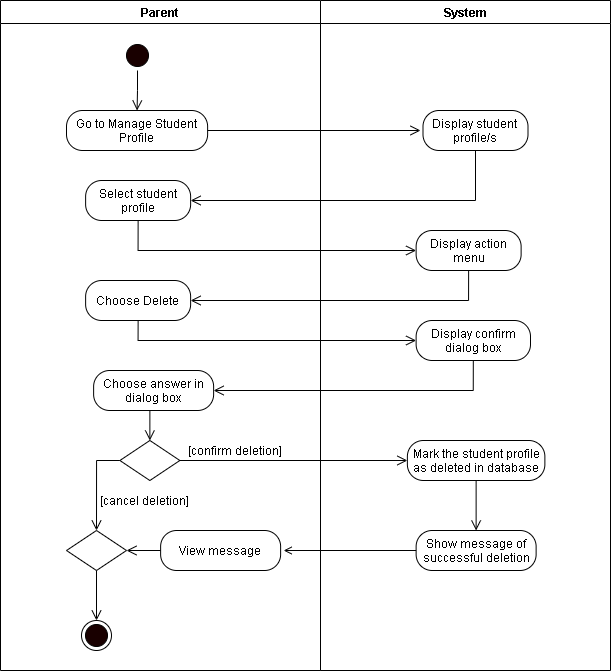

The diagram above was exported from draw.io. Its source (the exported page's mxGraphModel, read from the mxfile embedded in the PNG):
<mxGraphModel dx="1089" dy="736" grid="1" gridSize="10" guides="1" tooltips="1" connect="1" arrows="1" fold="1" page="1" pageScale="1" pageWidth="850" pageHeight="1100" math="0" shadow="0">
  <root>
    <mxCell id="6FvubjuTa8hbOA9EJiZP-0" />
    <mxCell id="6FvubjuTa8hbOA9EJiZP-1" parent="6FvubjuTa8hbOA9EJiZP-0" />
    <mxCell id="_LewKbTlso9XJ9iJVzFF-0" value="Parent" style="swimlane;startSize=23;" parent="6FvubjuTa8hbOA9EJiZP-1" vertex="1">
      <mxGeometry x="120" y="10" width="320" height="670" as="geometry" />
    </mxCell>
    <mxCell id="RjyZewewCgE4MnZbNnr0-31" value="Go to Manage Student Profile" style="rounded=1;whiteSpace=wrap;html=1;arcSize=40;" vertex="1" parent="_LewKbTlso9XJ9iJVzFF-0">
      <mxGeometry x="66" y="110" width="141.13" height="40" as="geometry" />
    </mxCell>
    <mxCell id="iksYeYr546hdNGnGsJ5V-0" style="edgeStyle=orthogonalEdgeStyle;rounded=0;orthogonalLoop=1;jettySize=auto;html=1;exitX=0.5;exitY=1;exitDx=0;exitDy=0;entryX=0.5;entryY=0;entryDx=0;entryDy=0;endArrow=open;endFill=0;endSize=8;" edge="1" parent="_LewKbTlso9XJ9iJVzFF-0" source="iksYeYr546hdNGnGsJ5V-1" target="RjyZewewCgE4MnZbNnr0-31">
      <mxGeometry relative="1" as="geometry">
        <mxPoint x="137" y="120" as="targetPoint" />
      </mxGeometry>
    </mxCell>
    <mxCell id="iksYeYr546hdNGnGsJ5V-1" value="" style="ellipse;html=1;shape=startState;fillColor=#190000;" vertex="1" parent="_LewKbTlso9XJ9iJVzFF-0">
      <mxGeometry x="122" y="40" width="30" height="30" as="geometry" />
    </mxCell>
    <mxCell id="VY7VzoOTwiJeCromthCk-22" value="Select student profile" style="rounded=1;whiteSpace=wrap;html=1;arcSize=40;" vertex="1" parent="_LewKbTlso9XJ9iJVzFF-0">
      <mxGeometry x="85.11999999999999" y="180" width="105" height="40" as="geometry" />
    </mxCell>
    <mxCell id="_savOoq7pyggRTcxM9rB-2" value="Choose Delete" style="rounded=1;whiteSpace=wrap;html=1;arcSize=40;" vertex="1" parent="_LewKbTlso9XJ9iJVzFF-0">
      <mxGeometry x="85.12" y="280" width="105" height="40" as="geometry" />
    </mxCell>
    <mxCell id="RjyZewewCgE4MnZbNnr0-60" value="View message" style="rounded=1;whiteSpace=wrap;html=1;arcSize=40;" vertex="1" parent="_LewKbTlso9XJ9iJVzFF-0">
      <mxGeometry x="160.13" y="530" width="120" height="40" as="geometry" />
    </mxCell>
    <mxCell id="RjyZewewCgE4MnZbNnr0-62" value="" style="rhombus;whiteSpace=wrap;html=1;" vertex="1" parent="_LewKbTlso9XJ9iJVzFF-0">
      <mxGeometry x="66" y="530" width="60" height="40" as="geometry" />
    </mxCell>
    <mxCell id="RjyZewewCgE4MnZbNnr0-59" style="edgeStyle=orthogonalEdgeStyle;rounded=0;orthogonalLoop=1;jettySize=auto;html=1;exitX=0;exitY=0.5;exitDx=0;exitDy=0;entryX=1;entryY=0.5;entryDx=0;entryDy=0;endArrow=open;endFill=0;endSize=8;" edge="1" parent="_LewKbTlso9XJ9iJVzFF-0" source="RjyZewewCgE4MnZbNnr0-60" target="RjyZewewCgE4MnZbNnr0-62">
      <mxGeometry relative="1" as="geometry" />
    </mxCell>
    <mxCell id="RjyZewewCgE4MnZbNnr0-55" value="" style="ellipse;html=1;shape=endState;fillColor=#190000;" vertex="1" parent="_LewKbTlso9XJ9iJVzFF-0">
      <mxGeometry x="81" y="620" width="30" height="30" as="geometry" />
    </mxCell>
    <mxCell id="RjyZewewCgE4MnZbNnr0-61" style="edgeStyle=orthogonalEdgeStyle;rounded=0;orthogonalLoop=1;jettySize=auto;html=1;exitX=0.5;exitY=1;exitDx=0;exitDy=0;entryX=0.5;entryY=0;entryDx=0;entryDy=0;endArrow=open;endFill=0;endSize=8;" edge="1" parent="_LewKbTlso9XJ9iJVzFF-0" source="RjyZewewCgE4MnZbNnr0-62" target="RjyZewewCgE4MnZbNnr0-55">
      <mxGeometry relative="1" as="geometry" />
    </mxCell>
    <mxCell id="RjyZewewCgE4MnZbNnr0-54" value="[cancel deletion]" style="text;html=1;align=center;verticalAlign=middle;resizable=0;points=[];autosize=1;strokeColor=none;" vertex="1" parent="_LewKbTlso9XJ9iJVzFF-0">
      <mxGeometry x="94.25" y="490" width="100" height="20" as="geometry" />
    </mxCell>
    <mxCell id="_LewKbTlso9XJ9iJVzFF-14" value="System" style="swimlane;" parent="6FvubjuTa8hbOA9EJiZP-1" vertex="1">
      <mxGeometry x="440" y="10" width="290" height="670" as="geometry" />
    </mxCell>
    <mxCell id="VY7VzoOTwiJeCromthCk-13" value="Display student profile/s" style="rounded=1;whiteSpace=wrap;html=1;arcSize=40;" vertex="1" parent="_LewKbTlso9XJ9iJVzFF-14">
      <mxGeometry x="102.5" y="110" width="105" height="40" as="geometry" />
    </mxCell>
    <mxCell id="_savOoq7pyggRTcxM9rB-0" value="Display action menu" style="rounded=1;whiteSpace=wrap;html=1;arcSize=40;" vertex="1" parent="_LewKbTlso9XJ9iJVzFF-14">
      <mxGeometry x="95.62" y="230" width="105" height="40" as="geometry" />
    </mxCell>
    <mxCell id="_savOoq7pyggRTcxM9rB-5" style="edgeStyle=orthogonalEdgeStyle;rounded=0;orthogonalLoop=1;jettySize=auto;html=1;exitX=0.5;exitY=1;exitDx=0;exitDy=0;entryX=1;entryY=0.5;entryDx=0;entryDy=0;endArrow=open;endFill=0;endSize=8;" edge="1" parent="_LewKbTlso9XJ9iJVzFF-14" source="_savOoq7pyggRTcxM9rB-4" target="RjyZewewCgE4MnZbNnr0-58">
      <mxGeometry relative="1" as="geometry" />
    </mxCell>
    <mxCell id="_savOoq7pyggRTcxM9rB-4" value="Display confirm dialog box" style="rounded=1;whiteSpace=wrap;html=1;arcSize=40;" vertex="1" parent="_LewKbTlso9XJ9iJVzFF-14">
      <mxGeometry x="95.62" y="320" width="114.38" height="40" as="geometry" />
    </mxCell>
    <mxCell id="RjyZewewCgE4MnZbNnr0-52" value="" style="rhombus;whiteSpace=wrap;html=1;" vertex="1" parent="_LewKbTlso9XJ9iJVzFF-14">
      <mxGeometry x="-200.63" y="440" width="60" height="40" as="geometry" />
    </mxCell>
    <mxCell id="RjyZewewCgE4MnZbNnr0-53" value="[confirm deletion]" style="text;html=1;align=center;verticalAlign=middle;resizable=0;points=[];autosize=1;strokeColor=none;" vertex="1" parent="_LewKbTlso9XJ9iJVzFF-14">
      <mxGeometry x="-140.63" y="440" width="110" height="20" as="geometry" />
    </mxCell>
    <mxCell id="RjyZewewCgE4MnZbNnr0-57" style="edgeStyle=orthogonalEdgeStyle;rounded=0;orthogonalLoop=1;jettySize=auto;html=1;exitX=0.5;exitY=1;exitDx=0;exitDy=0;entryX=0.5;entryY=0;entryDx=0;entryDy=0;endArrow=open;endFill=0;endSize=8;" edge="1" parent="_LewKbTlso9XJ9iJVzFF-14" source="RjyZewewCgE4MnZbNnr0-58" target="RjyZewewCgE4MnZbNnr0-52">
      <mxGeometry relative="1" as="geometry" />
    </mxCell>
    <mxCell id="RjyZewewCgE4MnZbNnr0-58" value="Choose answer in dialog box" style="rounded=1;whiteSpace=wrap;html=1;arcSize=40;" vertex="1" parent="_LewKbTlso9XJ9iJVzFF-14">
      <mxGeometry x="-226.88" y="370" width="120" height="40" as="geometry" />
    </mxCell>
    <mxCell id="RjyZewewCgE4MnZbNnr0-64" value="Mark the student profile as deleted in database" style="rounded=1;whiteSpace=wrap;html=1;arcSize=40;" vertex="1" parent="_LewKbTlso9XJ9iJVzFF-14">
      <mxGeometry x="86.87" y="440" width="137.5" height="40" as="geometry" />
    </mxCell>
    <mxCell id="RjyZewewCgE4MnZbNnr0-65" value="Show message of successful deletion" style="rounded=1;whiteSpace=wrap;html=1;arcSize=40;" vertex="1" parent="_LewKbTlso9XJ9iJVzFF-14">
      <mxGeometry x="95.62" y="530" width="120" height="40" as="geometry" />
    </mxCell>
    <mxCell id="RjyZewewCgE4MnZbNnr0-66" style="edgeStyle=orthogonalEdgeStyle;rounded=0;orthogonalLoop=1;jettySize=auto;html=1;exitX=1;exitY=0.5;exitDx=0;exitDy=0;endArrow=open;endFill=0;endSize=8;entryX=0;entryY=0.5;entryDx=0;entryDy=0;" edge="1" parent="_LewKbTlso9XJ9iJVzFF-14" source="RjyZewewCgE4MnZbNnr0-52" target="RjyZewewCgE4MnZbNnr0-64">
      <mxGeometry relative="1" as="geometry">
        <mxPoint x="-106.88" y="490" as="targetPoint" />
      </mxGeometry>
    </mxCell>
    <mxCell id="RjyZewewCgE4MnZbNnr0-67" style="edgeStyle=orthogonalEdgeStyle;rounded=0;orthogonalLoop=1;jettySize=auto;html=1;exitX=0.5;exitY=1;exitDx=0;exitDy=0;endArrow=open;endFill=0;endSize=8;" edge="1" parent="_LewKbTlso9XJ9iJVzFF-14" source="RjyZewewCgE4MnZbNnr0-64">
      <mxGeometry relative="1" as="geometry">
        <mxPoint x="155.62" y="530" as="targetPoint" />
      </mxGeometry>
    </mxCell>
    <mxCell id="RjyZewewCgE4MnZbNnr0-69" style="edgeStyle=orthogonalEdgeStyle;rounded=0;orthogonalLoop=1;jettySize=auto;html=1;exitX=0;exitY=0.5;exitDx=0;exitDy=0;endArrow=open;endFill=0;" edge="1" parent="_LewKbTlso9XJ9iJVzFF-14" source="RjyZewewCgE4MnZbNnr0-65">
      <mxGeometry relative="1" as="geometry">
        <mxPoint x="-36.88" y="550" as="targetPoint" />
      </mxGeometry>
    </mxCell>
    <mxCell id="RjyZewewCgE4MnZbNnr0-30" style="edgeStyle=orthogonalEdgeStyle;rounded=0;orthogonalLoop=1;jettySize=auto;html=1;exitX=1;exitY=0.5;exitDx=0;exitDy=0;endArrow=open;endFill=0;endSize=8;" edge="1" parent="6FvubjuTa8hbOA9EJiZP-1" source="RjyZewewCgE4MnZbNnr0-31">
      <mxGeometry relative="1" as="geometry">
        <mxPoint x="540" y="140" as="targetPoint" />
      </mxGeometry>
    </mxCell>
    <mxCell id="VY7VzoOTwiJeCromthCk-21" style="edgeStyle=orthogonalEdgeStyle;rounded=0;orthogonalLoop=1;jettySize=auto;html=1;exitX=0.5;exitY=1;exitDx=0;exitDy=0;endArrow=open;endFill=0;endSize=8;entryX=1;entryY=0.5;entryDx=0;entryDy=0;" edge="1" parent="6FvubjuTa8hbOA9EJiZP-1" source="VY7VzoOTwiJeCromthCk-13" target="VY7VzoOTwiJeCromthCk-22">
      <mxGeometry relative="1" as="geometry">
        <mxPoint x="520" y="560" as="targetPoint" />
      </mxGeometry>
    </mxCell>
    <mxCell id="VY7VzoOTwiJeCromthCk-24" style="edgeStyle=orthogonalEdgeStyle;rounded=0;orthogonalLoop=1;jettySize=auto;html=1;exitX=0.5;exitY=1;exitDx=0;exitDy=0;endArrow=open;endFill=0;endSize=8;entryX=0;entryY=0.5;entryDx=0;entryDy=0;" edge="1" parent="6FvubjuTa8hbOA9EJiZP-1" source="VY7VzoOTwiJeCromthCk-22" target="_savOoq7pyggRTcxM9rB-0">
      <mxGeometry relative="1" as="geometry">
        <mxPoint x="258.12" y="270" as="targetPoint" />
      </mxGeometry>
    </mxCell>
    <mxCell id="_savOoq7pyggRTcxM9rB-1" style="edgeStyle=orthogonalEdgeStyle;rounded=0;orthogonalLoop=1;jettySize=auto;html=1;exitX=0.5;exitY=1;exitDx=0;exitDy=0;endArrow=open;endFill=0;endSize=8;entryX=1;entryY=0.5;entryDx=0;entryDy=0;" edge="1" parent="6FvubjuTa8hbOA9EJiZP-1" source="_savOoq7pyggRTcxM9rB-0" target="_savOoq7pyggRTcxM9rB-2">
      <mxGeometry relative="1" as="geometry">
        <mxPoint x="333.12" y="320" as="targetPoint" />
      </mxGeometry>
    </mxCell>
    <mxCell id="_savOoq7pyggRTcxM9rB-3" style="edgeStyle=orthogonalEdgeStyle;rounded=0;orthogonalLoop=1;jettySize=auto;html=1;exitX=0.5;exitY=1;exitDx=0;exitDy=0;endArrow=open;endFill=0;endSize=8;entryX=0;entryY=0.5;entryDx=0;entryDy=0;" edge="1" parent="6FvubjuTa8hbOA9EJiZP-1" source="_savOoq7pyggRTcxM9rB-2" target="_savOoq7pyggRTcxM9rB-4">
      <mxGeometry relative="1" as="geometry">
        <mxPoint x="583.12" y="350" as="targetPoint" />
      </mxGeometry>
    </mxCell>
    <mxCell id="RjyZewewCgE4MnZbNnr0-56" style="edgeStyle=orthogonalEdgeStyle;rounded=0;orthogonalLoop=1;jettySize=auto;html=1;exitX=0;exitY=0.5;exitDx=0;exitDy=0;endArrow=open;endFill=0;endSize=8;entryX=0.5;entryY=0;entryDx=0;entryDy=0;" edge="1" parent="6FvubjuTa8hbOA9EJiZP-1" source="RjyZewewCgE4MnZbNnr0-52" target="RjyZewewCgE4MnZbNnr0-62">
      <mxGeometry relative="1" as="geometry">
        <mxPoint x="233.12" y="580" as="targetPoint" />
      </mxGeometry>
    </mxCell>
  </root>
</mxGraphModel>